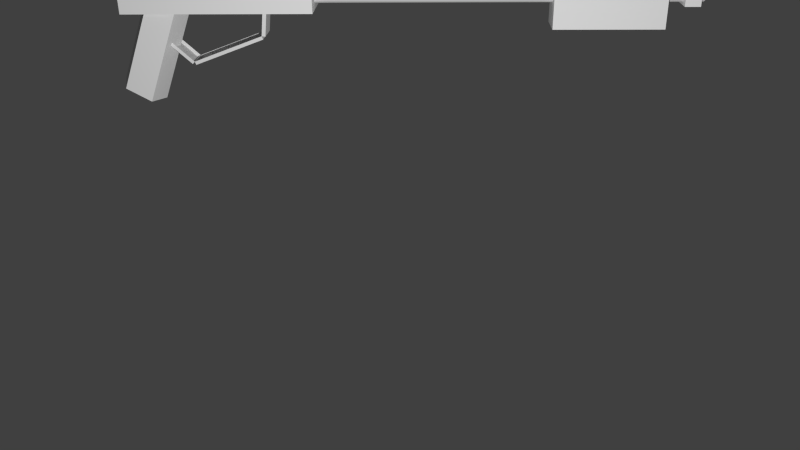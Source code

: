 # Source: escopeta2.blend  (saved by Blender 2.68.0; exported with 4.5.12 LTS)
import bpy
from mathutils import Matrix  # noqa: F401  (used for matrix-valued properties, if any)

bpy.ops.wm.read_factory_settings(use_empty=True)
scene = bpy.context.scene
scene.name = 'Scene'

# ---- collections
col_collection_1 = bpy.data.collections.new('Collection 1'); scene.collection.children.link(col_collection_1)

# ---- materials (node trees are filled in below, after node groups)
mat_material_004 = bpy.data.materials.new('Material.004')
mat_material_004.alpha_threshold = 0.0
mat_material_004.use_transparent_shadow = False
mat_material_004.roughness = 0.5
mat_material_004.line_color = (0.0, 0.0, 0.0, 1.0)
mat_material_003 = bpy.data.materials.new('Material.003')
mat_material_003.alpha_threshold = 0.0
mat_material_003.use_transparent_shadow = False
mat_material_003.roughness = 0.5
mat_material_003.line_color = (0.0, 0.0, 0.0, 1.0)
mat_material_005 = bpy.data.materials.new('Material.005')
mat_material_005.alpha_threshold = 0.0
mat_material_005.use_transparent_shadow = False
mat_material_005.roughness = 0.5
mat_material_005.specular_intensity = 0.03125
mat_material_005.line_color = (0.0, 0.0, 0.0, 1.0)
mat_material = bpy.data.materials.new('Material')
mat_material.alpha_threshold = 0.0
mat_material.use_transparent_shadow = False
mat_material.roughness = 0.5
mat_material.specular_intensity = 0.0
mat_material.line_color = (0.0, 0.0, 0.0, 1.0)
mat_material_002 = bpy.data.materials.new('Material.002')
mat_material_002.alpha_threshold = 0.0
mat_material_002.use_transparent_shadow = False
mat_material_002.specular_color = (0.4575, 0.4575, 0.4575)
mat_material_002.roughness = 0.5
mat_material_002.specular_intensity = 0.5781
mat_material_002.line_color = (0.0, 0.0, 0.0, 1.0)
mat_material_001 = bpy.data.materials.new('Material.001')
mat_material_001.alpha_threshold = 0.0
mat_material_001.use_transparent_shadow = False
mat_material_001.preview_render_type = 'CUBE'
mat_material_001.roughness = 0.5
mat_material_001.specular_intensity = 0.0
mat_material_001.line_color = (0.0, 0.0, 0.0, 1.0)

# ---- material node trees

# ---- world
world_world = bpy.data.worlds.new('World'); scene.world = world_world
world_world.color = (0.05088, 0.05088, 0.05088)
world_world.use_sun_shadow = False
world_world.sun_shadow_jitter_overblur = 0.0
world_world.cycles.sampling_method = 'MANUAL'
world_world.cycles.sample_map_resolution = 256

# ---- cameras
cam_camera = bpy.data.cameras.new('Camera')
cam_camera.clip_end = 100.0
cam_camera.lens = 35.0
cam_camera.sensor_width = 32.0
cam_camera.sensor_height = 18.0
cam_camera.ortho_scale = 7.314
cam_camera.dof.focus_distance = 0.0
cam_camera.dof.aperture_fstop = 128.0

# ---- lights
light_lamp = bpy.data.lights.new('Lamp', 'POINT')
light_lamp.transmission_factor = 0.0
light_lamp.cutoff_distance = 30.0
light_lamp.energy = 838.0
light_lamp.shadow_buffer_clip_start = 1.001
light_lamp.shadow_soft_size = 0.1
light_lamp.shadow_maximum_resolution = 0.006
light_lamp.use_absolute_resolution = True
light_lamp.cycles.use_multiple_importance_sampling = False

# ---- meshes
me_cube_003 = bpy.data.meshes.new('Cube.003')
me_cube_003.from_pydata([(-1.0, -0.6816, -1.046), (-1.0, 0.6636, -1.046), (3.311, 0.6636, -1.046), (3.311, -0.6816, -1.046), (-1.0, -0.6816, 1.0), (-1.0, 0.6636, 1.0), (3.311, 0.6636, 1.0), (3.311, -0.6816, 1.0)], [], [(4, 5, 1, 0), (5, 6, 2, 1), (6, 7, 3, 2), (7, 4, 0, 3), (0, 1, 2, 3)])
_uv = me_cube_003.uv_layers.new(name='UVMap')
_uv.uv.foreach_set('vector', [0.3851, 0.3695, 0.2928, 0.3698, 0.2923, 0.2293, 0.3847, 0.229, 0.2014, 0.3984, 0.2008, 0.1855, 0.3019, 0.1852, 0.3025, 0.3981, 0.1866, 0.201, 0.2769, 0.2008, 0.2773, 0.3381, 0.187, 0.3384, 0.2046, 0.4158, 0.2039, 0.1802, 0.3157, 0.1799, 0.3164, 0.4154, 0.3004, 0.4231, 0.2483, 0.4233, 0.2478, 0.2564, 0.2999, 0.2563])
me_cube_003.materials.append(mat_material_004)
me_cube_003.use_remesh_preserve_volume = False
me_cube_003.use_remesh_preserve_attributes = False
me_cube_003.use_mirror_vertex_groups = False
me_cube_003.update()
me_cylinder_003 = bpy.data.meshes.new('Cylinder.003')
me_cylinder_003.from_pydata([(0.5878, -0.809, -0.5045), (0.5878, -0.809, 0.4878), (-0.5878, -0.809, -0.5045), (-0.5878, -0.809, 0.4878), (0.8224, -0.08696, 0.4878), (0.8217, -0.08898, -0.5045), (-0.8682, 0.05393, -0.5045), (0.5878, -0.809, 0.4878), (-0.5878, -0.809, 0.4878), (-0.8718, 0.06515, 0.4878), (0.5878, -0.895, -0.5045), (0.5878, -0.895, 0.4878), (-0.5878, -0.895, -0.5045), (-0.5878, -0.895, 0.4878), (0.6416, -0.8505, -0.5045), (0.6416, -0.8505, 0.4878), (0.8763, -0.1284, 0.4878), (0.8756, -0.1304, -0.5045), (-0.6345, -0.8449, -0.5045), (-0.6345, -0.8449, 0.4878), (-0.9149, 0.01801, -0.5045), (-0.9185, 0.02923, 0.4878)], [], [(0, 1, 11, 10), (9, 6, 20, 21), (1, 0, 14, 15), (3, 1, 7, 8), (10, 11, 13, 12), (2, 0, 10, 12), (1, 3, 13, 11), (3, 2, 12, 13), (17, 16, 15, 14), (5, 4, 16, 17), (4, 1, 15, 16), (0, 5, 17, 14), (18, 19, 21, 20), (3, 9, 21, 19), (6, 2, 18, 20), (2, 3, 19, 18)])
_uv = me_cylinder_003.uv_layers.new(name='UVMap')
_uv.uv.foreach_set('vector', [0.7479, 0.1972, 0.7465, 0.6549, 0.7073, 0.6548, 0.7087, 0.1971, 0.5606, 0.5915, 0.5646, 0.1338, 0.6181, 0.3385, 0.6141, 0.7962, 0.8076, 0.1234, 0.809, 0.5811, 0.7842, 0.5812, 0.7828, 0.1235, 0.0, 0.0, 0.0, 0.0, 0.0, 0.0, 0.0, 0.0, 0.9339, 0.747, 0.4762, 0.7484, 0.4745, 0.2061, 0.9322, 0.2047, 0.7163, 0.7471, 0.7146, 0.2048, 0.7543, 0.2047, 0.7559, 0.747, 0.777, 0.1025, 0.7753, 0.6447, 0.7357, 0.6446, 0.7373, 0.1024, 0.6741, 0.664, 0.6726, 0.2063, 0.7118, 0.2061, 0.7132, 0.6638, 0.8549, 0.2192, 0.8544, 0.6769, 0.5086, 0.6759, 0.51, 0.2182, 0.7094, 0.2866, 0.7083, 0.7443, 0.677, 0.7442, 0.6781, 0.2865, 0.6372, 0.3179, 0.6377, 0.668, 0.6081, 0.6786, 0.6077, 0.3284, 0.8171, 0.7182, 0.8175, 0.369, 0.847, 0.3796, 0.8466, 0.7288, 0.9302, 0.2047, 0.9316, 0.6624, 0.6141, 0.7962, 0.6181, 0.3385, 0.7878, 0.2625, 0.7873, 0.6865, 0.7617, 0.6773, 0.7622, 0.2533, 0.4085, 0.896, 0.408, 0.4775, 0.4336, 0.4684, 0.4341, 0.8869, 0.7061, 0.8222, 0.7047, 0.3645, 0.7262, 0.3645, 0.7276, 0.8222])
me_cylinder_003.materials.append(mat_material_003)
me_cylinder_003.use_remesh_preserve_volume = False
me_cylinder_003.use_remesh_preserve_attributes = False
me_cylinder_003.use_mirror_vertex_groups = False
me_cylinder_003.update()
me_cylinder_002 = bpy.data.meshes.new('Cylinder.002')
me_cylinder_002.from_pydata([(0.6055, 1.0, -37.23), (0.0, 1.0, 1.0), (1.557, 0.309, -37.23), (0.9511, 0.309, 1.0), (1.193, -0.809, -37.23), (0.5878, -0.809, 1.0), (0.01768, -0.809, -37.23), (-0.5878, -0.809, 1.0), (-0.3456, 0.309, -37.23), (-0.9511, 0.309, 1.0)], [], [(0, 1, 3, 2), (2, 3, 5, 4), (4, 5, 7, 6), (8, 9, 1, 0), (6, 7, 9, 8), (0, 2, 4, 6, 8)])
_uv = me_cylinder_002.uv_layers.new(name='UVMap')
_uv.uv.foreach_set('vector', [0.511, 0.2138, 0.5111, 0.4473, 0.5039, 0.4472, 0.5038, 0.2137, 0.4639, 0.4284, 0.4637, 0.2324, 0.4697, 0.2323, 0.47, 0.4284, 0.5848, 0.4263, 0.5849, 0.2349, 0.5908, 0.2348, 0.5907, 0.4262, 0.5523, 0.1743, 0.5525, 0.4868, 0.5429, 0.4867, 0.5427, 0.1742, 0.4272, 0.2812, 0.4273, 0.3795, 0.4243, 0.3796, 0.4242, 0.2812, 0.4577, 0.4945, 0.4576, 0.3973, 0.55, 0.3672, 0.6072, 0.4458, 0.5501, 0.5245])
me_cylinder_002.materials.append(mat_material_005)
me_cylinder_002.use_remesh_preserve_volume = False
me_cylinder_002.use_remesh_preserve_attributes = False
me_cylinder_002.use_mirror_vertex_groups = False
me_cylinder_002.update()
me_cube_002 = bpy.data.meshes.new('Cube.002')
me_cube_002.from_pydata([(-1.0, -0.6816, -0.9185), (-1.0, 0.6636, -0.9185), (3.311, 0.6636, -0.9185), (3.311, -0.6816, -0.9185), (-1.0, -0.6816, 1.0), (-1.0, 0.6636, 1.0), (3.311, 0.6636, 1.0), (3.311, -0.6816, 1.0)], [], [(4, 5, 1, 0), (5, 6, 2, 1), (6, 7, 3, 2), (7, 4, 0, 3), (0, 1, 2, 3), (7, 6, 5, 4)])
_uv = me_cube_002.uv_layers.new(name='UVMap')
_uv.uv.foreach_set('vector', [0.7925, 0.9473, 0.588, 0.9479, 0.5871, 0.6564, 0.7916, 0.6557, 0.02599, 0.6463, 0.02398, 0.01297, 0.2987, 0.01449, 0.3008, 0.6479, 0.4989, 0.9476, 0.2945, 0.9482, 0.2936, 0.6566, 0.498, 0.656, 0.02219, 0.6512, 0.02258, 0.01056, 0.3141, 0.009662, 0.3137, 0.6503, 0.9856, 0.6454, 0.7812, 0.6461, 0.7816, 0.01512, 0.986, 0.01449, 0.4704, 0.1712, 0.5625, 0.1709, 0.5634, 0.4659, 0.4713, 0.4662])
me_cube_002.materials.append(mat_material)
me_cube_002.use_remesh_preserve_volume = False
me_cube_002.use_remesh_preserve_attributes = False
me_cube_002.use_mirror_vertex_groups = False
me_cube_002.update()
me_cylinder_001 = bpy.data.meshes.new('Cylinder.001')
me_cylinder_001.from_pydata([(0.0, 1.0, -1.0), (0.0, 1.0, 1.0), (0.1951, 0.9808, -1.0), (0.1951, 0.9808, 1.0), (0.3827, 0.9239, -1.0), (0.3827, 0.9239, 1.0), (0.5556, 0.8315, -1.0), (0.5556, 0.8315, 1.0), (0.7071, 0.7071, -1.0), (0.7071, 0.7071, 1.0), (0.8315, 0.5556, -1.0), (0.8315, 0.5556, 1.0), (0.9239, 0.3827, -1.0), (0.9239, 0.3827, 1.0), (0.9808, 0.1951, -1.0), (0.9808, 0.1951, 1.0), (1.0, 7.55e-08, -1.0), (1.0, 7.55e-08, 1.0), (0.9808, -0.1951, -1.0), (0.9808, -0.1951, 1.0), (0.9239, -0.3827, -1.0), (0.9239, -0.3827, 1.0), (0.8315, -0.5556, -1.0), (0.8315, -0.5556, 1.0), (0.7071, -0.7071, -1.0), (0.7071, -0.7071, 1.0), (0.5556, -0.8315, -1.0), (0.5556, -0.8315, 1.0), (0.3827, -0.9239, -1.0), (0.3827, -0.9239, 1.0), (0.1951, -0.9808, -1.0), (0.1951, -0.9808, 1.0), (-3.258e-07, -1.0, -1.0), (-3.258e-07, -1.0, 1.0), (-0.1951, -0.9808, -1.0), (-0.1951, -0.9808, 1.0), (-0.3827, -0.9239, -1.0), (-0.3827, -0.9239, 1.0), (-0.5556, -0.8315, -1.0), (-0.5556, -0.8315, 1.0), (-0.7071, -0.7071, -1.0), (-0.7071, -0.7071, 1.0), (-0.8315, -0.5556, -1.0), (-0.8315, -0.5556, 1.0), (-0.9239, -0.3827, -1.0), (-0.9239, -0.3827, 1.0), (-0.9808, -0.1951, -1.0), (-0.9808, -0.1951, 1.0), (-1.0, 9.656e-07, -1.0), (-1.0, 9.656e-07, 1.0), (-0.9808, 0.1951, -1.0), (-0.9808, 0.1951, 1.0), (-0.9239, 0.3827, -1.0), (-0.9239, 0.3827, 1.0), (-0.8315, 0.5556, -1.0), (-0.8315, 0.5556, 1.0), (-0.7071, 0.7071, -1.0), (-0.7071, 0.7071, 1.0), (-0.5556, 0.8315, -1.0), (-0.5556, 0.8315, 1.0), (-0.3827, 0.9239, -1.0), (-0.3827, 0.9239, 1.0), (-0.1951, 0.9808, -1.0), (-0.1951, 0.9808, 1.0), (-3.435, 2.165, 0.9917), (-3.435, 2.165, -1.312), (-3.013, 2.124, 0.9917), (-3.013, 2.124, -1.312), (-2.607, 2.0, 0.9917), (-2.607, 2.0, -1.312), (-2.232, 1.8, 0.9917), (-2.232, 1.8, -1.312), (-1.904, 1.531, 0.9917), (-1.904, 1.531, -1.312), (-1.635, 1.203, 0.9917), (-1.635, 1.203, -1.312), (-1.435, 0.8286, 0.9917), (-1.435, 0.8286, -1.312), (-1.312, 0.4224, 0.9917), (-1.312, 0.4224, -1.312), (-1.27, 1.597e-07, 0.9917), (-1.27, 1.597e-07, -1.312), (-1.312, -0.4224, 0.9917), (-1.312, -0.4224, -1.312), (-1.435, -0.8286, 0.9917), (-1.435, -0.8286, -1.312), (-1.635, -1.203, 0.9917), (-1.635, -1.203, -1.312), (-1.904, -1.531, 0.9917), (-1.904, -1.531, -1.312), (-2.232, -1.8, 0.9917), (-2.232, -1.8, -1.312), (-2.607, -2.0, 0.9917), (-2.607, -2.0, -1.312), (-3.013, -2.124, 0.9917), (-3.013, -2.124, -1.312), (-3.435, -2.165, 0.9917), (-3.435, -2.165, -1.312), (-3.858, -2.124, 0.9917), (-3.858, -2.124, -1.312), (-4.264, -2.0, 0.9917), (-4.264, -2.0, -1.312), (-4.638, -1.8, 0.9917), (-4.638, -1.8, -1.312), (-4.966, -1.531, 0.9917), (-4.966, -1.531, -1.312), (-5.236, -1.203, 0.9917), (-5.236, -1.203, -1.312), (-5.436, -0.8285, 0.9917), (-5.436, -0.8285, -1.312), (-5.559, -0.4224, 0.9917), (-5.559, -0.4224, -1.312), (-5.6, 2.087e-06, 0.9917), (-5.6, 2.087e-06, -1.312), (-5.559, 0.4224, 0.9917), (-5.559, 0.4224, -1.312), (-5.436, 0.8286, 0.9917), (-5.436, 0.8286, -1.312), (-5.236, 1.203, 0.9917), (-5.236, 1.203, -1.312), (-4.966, 1.531, 0.9917), (-4.966, 1.531, -1.312), (-4.638, 1.8, 0.9917), (-4.638, 1.8, -1.312), (-4.264, 2.0, 0.9917), (-4.264, 2.0, -1.312), (-3.858, 2.124, 0.9917), (-3.858, 2.124, -1.312)], [], [(9, 11, 13, 15, 17, 19, 21, 23, 22, 20, 18, 16, 14, 12, 10, 8, 6, 4, 2, 0, 62, 63, 1, 3, 5, 7), (22, 23, 25, 27, 29, 31, 33, 32, 30, 28, 26, 24), (52, 53, 55, 57, 59, 61, 63, 62, 60, 58, 56, 54), (42, 43, 45, 47, 49, 51, 53, 52, 50, 48, 46, 44), (32, 33, 35, 37, 39, 41, 43, 42, 40, 38, 36, 34), (0, 2, 4, 6, 8, 10, 12, 14, 16, 18, 20, 22, 24, 26, 28, 30, 32, 34, 36, 38, 40, 42, 44, 46, 48, 50, 52, 54, 56, 58, 60, 62), (74, 75, 77, 79, 81, 83, 85, 84, 82, 80, 78, 76), (84, 85, 87, 89, 91, 93, 95, 94, 92, 90, 88, 86), (94, 95, 97, 99, 101, 103, 105, 107, 106, 104, 102, 100, 98, 96), (118, 119, 121, 123, 125, 127, 65, 64, 126, 124, 122, 120), (67, 65, 127, 125, 123, 121, 119, 117, 115, 113, 111, 109, 107, 105, 103, 101, 99, 97, 95, 93, 91, 89, 87, 85, 83, 81, 79, 77, 75, 73, 71, 69), (64, 65, 67, 69, 71, 73, 75, 74, 72, 70, 68, 66), (106, 107, 109, 111, 113, 115, 117, 119, 118, 116, 114, 112, 110, 108)])
_uv = me_cylinder_001.uv_layers.new(name='UVMap')
_uv.uv.foreach_set('vector', [0.8779, 0.2685, 0.8979, 0.2684, 0.9155, 0.2684, 0.9299, 0.2683, 0.9407, 0.2683, 0.9473, 0.2683, 0.9495, 0.2683, 0.9473, 0.2683, 0.948, 0.5004, 0.9502, 0.5004, 0.948, 0.5004, 0.9414, 0.5004, 0.9307, 0.5004, 0.9162, 0.5005, 0.8986, 0.5005, 0.8786, 0.5006, 0.8568, 0.5007, 0.8342, 0.5007, 0.8115, 0.5008, 0.7898, 0.5009, 0.7697, 0.5009, 0.769, 0.2688, 0.789, 0.2688, 0.8108, 0.2687, 0.8335, 0.2686, 0.8561, 0.2686, 0.7697, 0.2324, 0.769, 0.0003357, 0.79, 0.0002712, 0.8123, 0.0002027, 0.8351, 0.000133, 0.8574, 6.448e-05, 0.8784, 0.0, 0.8791, 0.2321, 0.8581, 0.2322, 0.8358, 0.2322, 0.813, 0.2323, 0.7907, 0.2324, 0.8291, 0.5014, 0.8298, 0.7335, 0.8109, 0.7336, 0.7948, 0.7336, 0.7822, 0.7337, 0.7735, 0.7337, 0.769, 0.7337, 0.7683, 0.5016, 0.7727, 0.5016, 0.7815, 0.5016, 0.7941, 0.5015, 0.8102, 0.5015, 0.9385, 0.5011, 0.9392, 0.7332, 0.9182, 0.7333, 0.8959, 0.7333, 0.8731, 0.7334, 0.8508, 0.7335, 0.8298, 0.7335, 0.8291, 0.5014, 0.8501, 0.5014, 0.8724, 0.5013, 0.8952, 0.5012, 0.9175, 0.5012, 0.9993, 0.5009, 1.0, 0.733, 0.9956, 0.733, 0.9869, 0.7331, 0.9742, 0.7331, 0.9581, 0.7331, 0.9392, 0.7332, 0.9385, 0.5011, 0.9574, 0.501, 0.9735, 0.501, 0.9861, 0.501, 0.9948, 0.5009, 0.01378, 0.6703, 0.005077, 0.6493, 0.0006384, 0.627, 0.0006384, 0.6042, 0.005077, 0.5819, 0.01378, 0.5609, 0.02642, 0.542, 0.04251, 0.5259, 0.06142, 0.5132, 0.08244, 0.5045, 0.1048, 0.5001, 0.1275, 0.5001, 0.1498, 0.5045, 0.1708, 0.5132, 0.1898, 0.5259, 0.2058, 0.542, 0.2185, 0.5609, 0.2272, 0.5819, 0.2316, 0.6042, 0.2316, 0.627, 0.2272, 0.6493, 0.2185, 0.6703, 0.2058, 0.6892, 0.1898, 0.7053, 0.1708, 0.7179, 0.1498, 0.7266, 0.1275, 0.7311, 0.1048, 0.7311, 0.08244, 0.7266, 0.06142, 0.7179, 0.04251, 0.7053, 0.02642, 0.6892, 0.2316, 0.5009, 0.499, 0.5001, 0.4991, 0.5456, 0.4993, 0.5939, 0.4994, 0.6432, 0.4996, 0.6915, 0.4997, 0.737, 0.2323, 0.7378, 0.2322, 0.6923, 0.2321, 0.644, 0.2319, 0.5947, 0.2318, 0.5464, 0.2323, 0.7378, 0.4997, 0.737, 0.4998, 0.7779, 0.4999, 0.8128, 0.5, 0.8401, 0.5001, 0.859, 0.5001, 0.8686, 0.2328, 0.8694, 0.2327, 0.8598, 0.2327, 0.841, 0.2326, 0.8136, 0.2325, 0.7788, 0.5001, 0.5017, 0.7675, 0.5009, 0.7676, 0.5444, 0.7677, 0.5915, 0.7679, 0.6405, 0.768, 0.6895, 0.7682, 0.7367, 0.7683, 0.7801, 0.501, 0.7809, 0.5008, 0.7375, 0.5007, 0.6903, 0.5005, 0.6413, 0.5004, 0.5923, 0.5002, 0.5452, 0.5005, 0.1324, 0.7679, 0.1316, 0.768, 0.1771, 0.7681, 0.2254, 0.7683, 0.2747, 0.7684, 0.323, 0.7686, 0.3685, 0.5012, 0.3693, 0.5011, 0.3238, 0.5009, 0.2755, 0.5008, 0.2262, 0.5006, 0.1779, 0.4919, 0.348, 0.4744, 0.3904, 0.4489, 0.4285, 0.4165, 0.4609, 0.3784, 0.4864, 0.336, 0.5039, 0.2911, 0.5129, 0.2452, 0.5129, 0.2003, 0.5039, 0.1579, 0.4864, 0.1198, 0.4609, 0.08736, 0.4285, 0.06189, 0.3904, 0.04435, 0.348, 0.03541, 0.3031, 0.03541, 0.2572, 0.04435, 0.2123, 0.06189, 0.1699, 0.08736, 0.1318, 0.1198, 0.09939, 0.1579, 0.07392, 0.2003, 0.05637, 0.2452, 0.04743, 0.2911, 0.04743, 0.336, 0.05637, 0.3784, 0.07392, 0.4165, 0.09939, 0.4489, 0.1318, 0.4744, 0.1699, 0.4919, 0.2123, 0.5009, 0.2572, 0.5009, 0.3031, 0.5012, 0.3693, 0.7686, 0.3685, 0.7687, 0.4094, 0.7688, 0.4443, 0.7689, 0.4716, 0.769, 0.4905, 0.769, 0.5001, 0.5016, 0.5009, 0.5016, 0.4913, 0.5015, 0.4725, 0.5015, 0.4451, 0.5014, 0.4103, 0.5001, 0.0008204, 0.7675, 5.534e-08, 0.7675, 0.0, 0.7675, 0.009609, 0.7675, 0.02846, 0.7676, 0.05582, 0.7677, 0.09065, 0.7679, 0.1316, 0.5005, 0.1324, 0.5004, 0.09147, 0.5003, 0.05664, 0.5002, 0.02928, 0.5001, 0.01043, 0.5001, 0.0008204])
me_cylinder_001.materials.append(mat_material_002)
me_cylinder_001.use_remesh_preserve_volume = False
me_cylinder_001.use_remesh_preserve_attributes = False
me_cylinder_001.use_mirror_vertex_groups = False
me_cylinder_001.update()
me_cube_001 = bpy.data.meshes.new('Cube.001')
me_cube_001.from_pydata([(-1.0, -1.0, -1.0), (-1.0, 1.0, -1.0), (1.0, 1.0, -1.0), (1.0, -1.0, -1.0), (-1.0, -1.0, 1.0), (-1.0, 1.0, 1.0), (1.0, 1.0, 1.0), (1.0, -1.0, 1.0), (-1.557, -1.0, -1.0), (-1.557, 1.0, -1.0), (-1.557, -1.0, 0.3415), (-1.557, 1.0, 0.3268)], [], [(7, 4, 10, 8, 0, 3), (6, 7, 3, 2), (1, 2, 3, 0, 8, 9), (5, 11, 10, 4), (7, 6, 5, 4), (5, 6, 2, 1, 9, 11), (10, 11, 9, 8)])
_uv = me_cube_001.uv_layers.new(name='UVMap')
_uv.uv.foreach_set('vector', [0.3334, 0.4243, 0.3344, 0.09213, 0.4382, 0.02745, 0.6669, 0.02813, 0.6666, 0.09315, 0.6656, 0.4253, 0.998, 0.7417, 0.6659, 0.7427, 0.6669, 0.4263, 0.999, 0.4253, 0.0002837, 0.3321, -0.000662, 0.01961, 0.3315, 0.02063, 0.3324, 0.3331, 0.3321, 0.4256, 0.0, 0.4246, 0.003267, 0.745, 0.0009596, 0.647, 0.3331, 0.6484, 0.3354, 0.744, 0.6669, 0.01671, 0.999, 0.01569, 1.0, 0.3321, 0.6679, 0.3331, 0.3344, 0.7584, 0.3334, 0.4263, 0.6538, 0.4253, 0.6391, 0.7535, 0.6511, 0.8401, 0.4465, 0.8447, 0.3331, 0.6484, 0.0009596, 0.647, 0.0002836, 0.4266, 0.3324, 0.4256])
me_cube_001.materials.append(mat_material_001)
me_cube_001.use_remesh_preserve_volume = False
me_cube_001.use_remesh_preserve_attributes = False
me_cube_001.use_mirror_vertex_groups = False
me_cube_001.update()

# ---- objects
ob_cube_002 = bpy.data.objects.new('Cube.002', me_cube_003)
ob_cylinder_003 = bpy.data.objects.new('Cylinder.003', me_cylinder_003)
ob_cylinder_002 = bpy.data.objects.new('Cylinder.002', me_cylinder_002)
ob_cube_001 = bpy.data.objects.new('Cube.001', me_cube_002)
ob_cylinder_001 = bpy.data.objects.new('Cylinder.001', me_cylinder_001)
ob_cube = bpy.data.objects.new('Cube', me_cube_001)
ob_lamp = bpy.data.objects.new('Lamp', light_lamp)
ob_camera = bpy.data.objects.new('Camera', cam_camera)

# ---- transforms, parenting, visibility, modifiers, constraints
ob_cube_002.location = (2.024, 0.02498, -0.002917)
ob_cube_002.scale = (0.03006, 0.1452, 0.1318)
ob_cube_002.lineart.crease_threshold = 0.0
ob_cylinder_003.location = (-1.86, 0.02498, -0.2189)
ob_cylinder_003.rotation_euler = (1.571, -3.494, 0.0)
ob_cylinder_003.scale = (-0.5334, -0.3467, 0.2119)
ob_cylinder_003.lineart.crease_threshold = 0.0
ob_cylinder_002.location = (-2.261, 0.01015, -0.09281)
ob_cylinder_002.rotation_euler = (0.0, 0.5116, 0.0)
ob_cylinder_002.scale = (0.2029, 0.2029, 0.02181)
ob_cylinder_002.lineart.crease_threshold = 0.0
ob_cube_001.location = (1.148, 0.02498, -0.1187)
ob_cube_001.scale = (0.2119, 0.2119, 0.2119)
ob_cube_001.lineart.crease_threshold = 0.0
ob_cylinder_001.location = (0.5632, 0.02498, -0.0207)
ob_cylinder_001.rotation_euler = (0.0, 1.571, 0.0)
ob_cylinder_001.scale = (0.09785, 0.09785, -1.595)
ob_cylinder_001.lineart.crease_threshold = 0.0
ob_cube.location = (-1.638, 0.02575, 0.1856)
ob_cube.scale = (0.6202, 0.2119, 0.3509)
ob_cube.lineart.crease_threshold = 0.0
ob_lamp.location = (0.1682, -5.368, 0.3301)
ob_lamp.rotation_euler = (0.6503, 0.05522, 1.866)
ob_lamp.scale = (0.2119, 0.2119, 0.2119)
ob_lamp.lock_rotations_4d = False
ob_lamp.empty_display_type = 'ARROWS'
ob_lamp.color = (0.0, 0.0, 0.0, 0.0)
ob_lamp.lineart.crease_threshold = 0.0
ob_camera.location = (-0.02803, -7.274, 1.452)
ob_camera.rotation_euler = (7.393, 0.01082, 6.32)
ob_camera.scale = (0.2119, 0.2119, 0.2119)
ob_camera.lock_rotations_4d = False
ob_camera.empty_display_type = 'ARROWS'
ob_camera.color = (0.0, 0.0, 0.0, 0.0)
ob_camera.display_type = 'WIRE'
ob_camera.lineart.crease_threshold = 0.0

# ---- collection membership
col_collection_1.objects.link(ob_cube_002)
col_collection_1.objects.link(ob_cylinder_003)
col_collection_1.objects.link(ob_cylinder_002)
col_collection_1.objects.link(ob_cube_001)
col_collection_1.objects.link(ob_cylinder_001)
col_collection_1.objects.link(ob_cube)
col_collection_1.objects.link(ob_lamp)
col_collection_1.objects.link(ob_camera)

# ---- scene / render settings (as saved in the file)
scene.camera = ob_camera
scene.frame_start = 0; scene.frame_end = 2; scene.frame_set(2)
scene.render.engine = 'BLENDER_EEVEE_NEXT'
scene.render.image_settings.color_mode = 'RGB'
scene.render.image_settings.compression = 90
scene.render.resolution_percentage = 50
scene.render.dither_intensity = 0.0
scene.cycles.use_denoising = False
scene.cycles.samples = 10
scene.cycles.sampling_pattern = 'TABULATED_SOBOL'
scene.cycles.light_sampling_threshold = 0.0
scene.cycles.use_adaptive_sampling = False
scene.cycles.use_light_tree = False
scene.cycles.blur_glossy = 0.0
scene.cycles.volume_bounces = 1
scene.cycles.pixel_filter_type = 'GAUSSIAN'
scene.cycles.sample_clamp_indirect = 0.0
scene.view_settings.view_transform = 'Standard'
bpy.context.view_layer.update()
